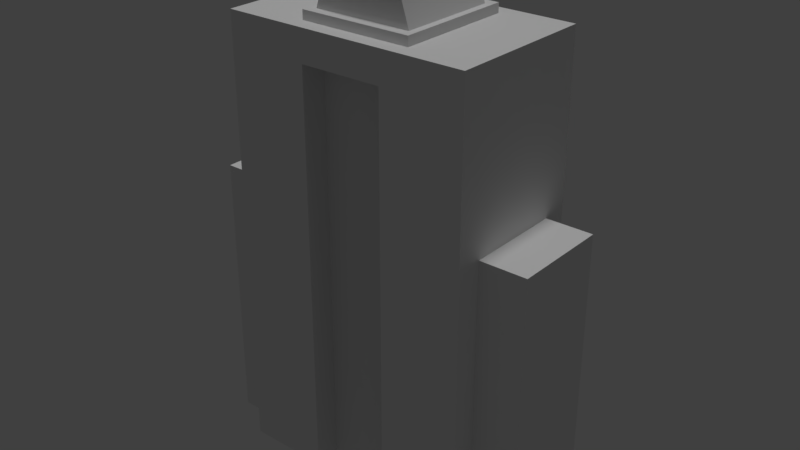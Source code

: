 # Source: GEDUNG2.blend  (saved by Blender 2.78.0; exported with 4.5.12 LTS)
import bpy
from mathutils import Matrix  # noqa: F401  (used for matrix-valued properties, if any)

bpy.ops.wm.read_factory_settings(use_empty=True)
scene = bpy.context.scene
scene.name = 'Scene'

# ---- collections
col_collection_1 = bpy.data.collections.new('Collection 1'); scene.collection.children.link(col_collection_1)

# ---- materials (node trees are filled in below, after node groups)
mat_jendela = bpy.data.materials.new('jendela')
mat_jendela.alpha_threshold = 0.0
mat_jendela.use_transparent_shadow = False
mat_jendela.preview_render_type = 'FLAT'
mat_jendela.roughness = 0.5
mat_atap = bpy.data.materials.new('atap')
mat_atap.alpha_threshold = 0.0
mat_atap.use_transparent_shadow = False
mat_atap.roughness = 0.5
mat_samping = bpy.data.materials.new('samping')
mat_samping.alpha_threshold = 0.0
mat_samping.use_transparent_shadow = False
mat_samping.roughness = 0.5
mat_puncak = bpy.data.materials.new('puncak')
mat_puncak.alpha_threshold = 0.0
mat_puncak.use_transparent_shadow = False
mat_puncak.roughness = 0.5

# ---- material node trees

# ---- world
world_world = bpy.data.worlds.new('World'); scene.world = world_world
world_world.color = (0.05088, 0.05088, 0.05088)
world_world.use_sun_shadow = False
world_world.sun_shadow_jitter_overblur = 0.0
world_world.cycles.sampling_method = 'MANUAL'

# ---- lights
light_hemi_001 = bpy.data.lights.new('Hemi.001', 'SUN')
light_hemi_001.transmission_factor = 0.0
light_hemi_001.angle = 0.1775
light_hemi_001.energy = 1.0
light_hemi_001.shadow_buffer_clip_start = 0.5
light_hemi_001.shadow_soft_size = 0.089
light_hemi_001.shadow_cascade_max_distance = 1000.0

# ---- meshes
me_cube_008 = bpy.data.meshes.new('Cube.008')
me_cube_008.from_pydata([(-0.6594, 1.511, 14.7), (-0.6594, -1.529, 14.7), (0.1004, 1.511, 15.25), (0.1004, -1.529, 15.25), (1.04, 1.511, 15.25), (1.04, -1.529, 15.25), (1.8, 1.511, 14.7), (1.8, -1.529, 14.7), (2.09, 1.511, 13.8), (2.09, -1.529, 13.8), (-0.9497, 1.511, 13.8), (-0.9497, -1.529, 13.8), (5.735, -1.497, 8.468), (5.735, 1.504, 8.468), (5.735, 1.504, -0.003841), (5.735, -1.497, -0.003841), (-4.692, -1.497, 8.468), (-4.692, -1.497, -0.003841), (-4.692, 1.504, -0.003841), (-4.692, 1.504, 8.468), (4.301, -1.497, 8.468), (-3.285, -1.497, 8.468), (4.301, 1.504, 8.468), (-3.285, 1.504, 8.468), (-1.142, -1.819, 13.86), (2.279, -1.819, 13.86), (2.279, 1.828, 13.86), (-1.142, 1.828, 13.86), (4.301, -1.497, -0.003841), (-3.285, -1.497, 13.58), (-1.142, -1.819, 13.58), (2.279, -1.819, 13.58), (4.301, -1.497, 13.58), (-3.285, -1.497, -0.003841), (-1.142, 1.828, 13.58), (2.279, 1.828, 13.58), (4.301, 1.504, 13.58), (4.301, 1.504, -0.003841), (-3.285, 1.504, 13.58), (-3.285, 1.504, -0.003841), (1.772, 1.503, 12.63), (-0.7565, 1.503, 12.63), (-0.7565, 1.503, -0.003841), (1.772, 1.503, -0.003841), (-0.7565, -1.498, 12.63), (1.772, -1.498, 12.63), (1.772, -1.498, -0.003841), (-0.7565, -1.498, -0.003841), (-0.7565, -2.299, 13.58), (1.772, -2.299, 13.58), (1.772, 2.299, 13.58), (-0.7565, 2.299, 13.58), (4.301, 2.299, 13.58), (4.301, -2.299, 13.58), (-3.285, 2.299, 13.58), (-3.285, -2.299, 13.58), (-3.285, -2.299, -0.003841), (-3.285, -2.299, 13.58), (-3.285, 2.299, -0.003841), (-3.285, 2.299, 13.58), (4.301, -2.299, -0.003841), (4.301, -2.299, 13.58), (4.301, 2.299, -0.003841), (4.301, 2.299, 13.58), (1.772, 2.299, -0.003841), (-0.7565, 2.299, -0.003841), (-0.7565, -2.299, -0.003841), (1.772, -2.299, -0.003841), (-3.285, -2.299, 12.63), (-3.285, 2.299, 12.63), (4.301, 2.299, 12.63), (4.301, -2.299, 12.63), (1.772, -2.299, 12.63), (-0.7565, -2.299, 12.63), (-0.7565, 2.299, 12.63), (1.772, 2.299, 12.63), (-0.7565, -1.498, -0.003841), (1.772, -1.498, -0.003841), (1.772, -1.498, 12.63), (-0.7565, -1.498, 12.63), (1.772, 1.503, -0.003841), (-0.7565, 1.503, -0.003841), (-0.7565, 1.503, 12.63), (1.772, 1.503, 12.63), (4.301, -1.497, 8.468), (-3.285, -1.497, 8.468), (4.301, 1.504, 8.468), (-3.285, 1.504, 8.468), (-3.285, -1.497, 12.63), (4.301, -1.497, -0.003841), (-3.285, -1.497, 13.58), (4.301, -1.497, 12.63), (4.301, -1.497, 13.58), (-3.285, -1.497, -0.003841), (-3.285, 1.504, 12.63), (4.301, 1.504, 12.63), (4.301, 1.504, 13.58), (4.301, 1.504, -0.003841), (-3.285, 1.504, 13.58), (-3.285, 1.504, -0.003841)], [], [(1, 0, 10, 11), (3, 2, 0, 1), (5, 4, 2, 3), (7, 6, 4, 5), (9, 8, 6, 7), (11, 9, 7, 5, 3, 1), (8, 10, 0, 2, 4, 6), (22, 20, 12, 13), (20, 28, 15, 12), (37, 22, 13, 14), (14, 13, 12, 15), (33, 21, 16, 17), (21, 23, 19, 16), (17, 16, 19, 18), (41, 40, 43, 42), (23, 39, 18, 19), (31, 35, 26, 25), (30, 31, 25, 24), (34, 30, 24, 27), (26, 27, 24, 25), (34, 38, 29, 30), (36, 35, 31, 32), (35, 34, 27, 26), (51, 54, 38, 34), (52, 50, 35, 36), (50, 51, 34, 35), (31, 30, 48, 49), (32, 31, 49, 53), (30, 29, 55, 48), (67, 72, 78, 77), (74, 65, 58, 69, 59, 63, 70, 62, 64, 75), (72, 67, 60, 71, 61, 57, 68, 56, 66, 73), (71, 60, 89, 84, 91), (69, 58, 99, 87, 94), (65, 74, 82, 81), (62, 70, 95, 86, 97), (85, 93, 56, 68, 88), (95, 96, 92, 91), (86, 95, 91, 84), (68, 57, 90, 88), (88, 90, 98, 94), (70, 63, 96, 95), (85, 88, 94, 87), (75, 83, 82, 74), (72, 73, 79, 78), (91, 92, 61, 71), (94, 98, 59, 69), (64, 80, 83, 75), (66, 76, 79, 73), (45, 44, 47, 46)])
me_cube_008.polygons.foreach_set('material_index', [3, 3, 3, 3, 3, 3, 3, 1, 2, 2, 2, 2, 1, 2, 2, 2, 3, 3, 3, 3, 1, 1, 3, 1, 1, 1, 1, 1, 1, 0, 0, 0, 0, 0, 0, 0, 0, 0, 0, 0, 0, 0, 0, 0, 0, 0, 0, 0, 0, 2])
_uv = me_cube_008.uv_layers.new(name='UVMap')
_uv.uv.foreach_set('vector', [0.06652, 0.3807, 0.06652, 0.5956, 9.006e-05, 0.5956, 9.008e-05, 0.3807, 0.133, 0.3807, 0.133, 0.5956, 0.06652, 0.5956, 0.06652, 0.3807, 0.1994, 0.3807, 0.1994, 0.5956, 0.133, 0.5956, 0.133, 0.3807, 0.2658, 0.3807, 0.2658, 0.5956, 0.1994, 0.5956, 0.1994, 0.3807, 0.3323, 0.3807, 0.3323, 0.5956, 0.2658, 0.5956, 0.2658, 0.3807, 0.05868, 0.2784, 0.2737, 0.2784, 0.2531, 0.3416, 0.1994, 0.3807, 0.133, 0.3807, 0.07921, 0.3416, 0.2737, 0.6979, 0.05868, 0.6979, 0.07921, 0.6347, 0.133, 0.5956, 0.1994, 0.5956, 0.2531, 0.6347, 0.1888, 0.6052, 0.1888, 0.9999, 0.000132, 0.9999, 0.0001321, 0.6052, 0.0001514, 0.5056, 0.0001514, 0.0001514, 0.0857, 0.0001514, 0.0857, 0.5056, 0.3503, 0.0001514, 0.3503, 0.5056, 0.2647, 0.5056, 0.2647, 0.0001514, 0.2647, 0.0001514, 0.2647, 0.5056, 0.0857, 0.5056, 0.0857, 0.0001514, 0.6975, 0.0001514, 0.6975, 0.5056, 0.6135, 0.5056, 0.6135, 0.0001514, 0.189, 0.9999, 0.189, 0.6052, 0.3741, 0.6052, 0.3741, 0.9999, 0.6135, 0.0001514, 0.6135, 0.5056, 0.4345, 0.5056, 0.4345, 0.0001514, 0.8487, 0.7541, 0.6978, 0.7541, 0.6978, 0.0001514, 0.8487, 0.0001514, 0.3506, 0.5056, 0.3506, 0.0001514, 0.4345, 0.0001514, 0.4345, 0.5056, 0.5, 9.034e-05, 0.758, 9.006e-05, 0.758, 0.02029, 0.5, 0.02029, 0.258, 9.041e-05, 0.5, 9.034e-05, 0.5, 0.02029, 0.258, 0.02029, 9.006e-05, 9.076e-05, 0.258, 9.041e-05, 0.258, 0.02029, 9.013e-05, 0.02029, 0.758, 0.02029, 0.9999, 0.02029, 0.9999, 0.2782, 0.758, 0.2782, 0.2821, 0.543, 0.0001323, 0.5003, 0.000132, 0.1056, 0.2821, 0.06324, 0.9981, 0.5003, 0.7321, 0.543, 0.7321, 0.06324, 0.9981, 0.1056, 0.758, 9.006e-05, 0.9999, 9.013e-05, 0.9999, 0.02029, 0.758, 0.02029, 0.3328, 0.6049, 0.0001323, 0.6049, 0.0001323, 0.5003, 0.2821, 0.543, 0.9981, 0.6049, 0.6655, 0.6049, 0.7321, 0.543, 0.9981, 0.5003, 0.6655, 0.6049, 0.3328, 0.6049, 0.2821, 0.543, 0.7321, 0.543, 0.7321, 0.06324, 0.2821, 0.06324, 0.3328, 0.0001326, 0.6655, 0.000132, 0.9981, 0.1056, 0.7321, 0.06324, 0.6655, 0.000132, 0.9981, 0.0001321, 0.2821, 0.06324, 0.000132, 0.1056, 0.000132, 0.0001328, 0.3328, 0.0001326, 0.9054, 9.934e-05, 0.9054, 0.4545, 0.8766, 0.4545, 0.8766, 9.931e-05, 0.7855, 0.4545, 0.7855, 9.931e-05, 0.8764, 9.937e-05, 0.8764, 0.4545, 0.8764, 0.4886, 0.6036, 0.4886, 0.6036, 0.4545, 0.6036, 9.994e-05, 0.6945, 9.996e-05, 0.6945, 0.4545, 0.3473, 0.4545, 0.3473, 0.0001001, 0.4383, 0.0001001, 0.4383, 0.4545, 0.4383, 0.4886, 0.1654, 0.4886, 0.1654, 0.4545, 0.1654, 0.0001005, 0.2564, 0.0001005, 0.2564, 0.4545, 0.4383, 0.4545, 0.4383, 0.0001001, 0.4671, 0.0001001, 0.4671, 0.3048, 0.4671, 0.4545, 9.944e-05, 0.4545, 9.931e-05, 9.993e-05, 0.02868, 9.991e-05, 0.02868, 0.3048, 0.02868, 0.4545, 0.9342, 9.931e-05, 0.9342, 0.4545, 0.9056, 0.4545, 0.9056, 9.931e-05, 0.6036, 9.994e-05, 0.6036, 0.4545, 0.575, 0.4545, 0.575, 0.3048, 0.575, 9.993e-05, 0.1366, 0.3048, 0.1366, 0.0001005, 0.1654, 0.0001005, 0.1654, 0.4545, 0.1366, 0.4545, 0.575, 0.4545, 0.575, 0.4886, 0.4671, 0.4886, 0.4671, 0.4545, 0.575, 0.3048, 0.575, 0.4545, 0.4671, 0.4545, 0.4671, 0.3048, 0.1654, 0.4545, 0.1654, 0.4886, 0.1366, 0.4886, 0.1366, 0.4545, 0.1366, 0.4545, 0.1366, 0.4886, 0.02868, 0.4886, 0.02868, 0.4545, 0.6036, 0.4545, 0.6036, 0.4886, 0.575, 0.4886, 0.575, 0.4545, 0.1366, 0.3048, 0.1366, 0.4545, 0.02868, 0.4545, 0.02868, 0.3048, 0.9342, 0.5455, 0.9056, 0.5455, 0.9056, 0.4545, 0.9342, 0.4545, 0.9054, 0.4545, 0.9054, 0.5455, 0.8766, 0.5455, 0.8766, 0.4545, 0.4671, 0.4545, 0.4671, 0.4886, 0.4383, 0.4886, 0.4383, 0.4545, 0.02868, 0.4545, 0.02868, 0.4886, 9.947e-05, 0.4886, 9.944e-05, 0.4545, 0.9342, 0.9999, 0.9056, 0.9999, 0.9056, 0.5455, 0.9342, 0.5455, 0.9054, 0.9999, 0.8766, 0.9999, 0.8766, 0.5455, 0.9054, 0.5455, 0.9998, 0.7541, 0.849, 0.7541, 0.849, 0.0001514, 0.9998, 0.0001514])
me_cube_008.materials.append(mat_jendela)
me_cube_008.materials.append(mat_atap)
me_cube_008.materials.append(mat_samping)
me_cube_008.materials.append(mat_puncak)
me_cube_008.use_remesh_preserve_volume = False
me_cube_008.use_remesh_preserve_attributes = False
me_cube_008.use_mirror_vertex_groups = False
me_cube_008.update()

# ---- objects
ob_hemi = bpy.data.objects.new('Hemi', light_hemi_001)
ob_cube = bpy.data.objects.new('Cube', me_cube_008)

# ---- transforms, parenting, visibility, modifiers, constraints
ob_hemi.location = (-0.4909, 11.3, 17.7)
ob_hemi.lineart.crease_threshold = 0.0
ob_cube.location = (0.0, 0.0, 0.0)
ob_cube.lineart.crease_threshold = 0.0

# ---- collection membership
col_collection_1.objects.link(ob_hemi)
col_collection_1.objects.link(ob_cube)

# ---- scene / render settings (as saved in the file)
scene.frame_start = 1; scene.frame_end = 250; scene.frame_set(28)
scene.render.engine = 'BLENDER_EEVEE_NEXT'
scene.render.resolution_percentage = 50
scene.render.dither_intensity = 0.0
scene.cycles.use_denoising = False
scene.cycles.samples = 128
scene.cycles.sampling_pattern = 'TABULATED_SOBOL'
scene.cycles.light_sampling_threshold = 0.0
scene.cycles.use_adaptive_sampling = False
scene.cycles.use_light_tree = False
scene.cycles.blur_glossy = 0.0
scene.cycles.sample_clamp_indirect = 0.0
scene.view_settings.view_transform = 'Standard'
bpy.context.view_layer.update()

# ---- added for rendering (the .blend has no active camera): camera
cam_auto = bpy.data.cameras.new('AutoCamera')
cam_auto.lens = 50.0
cam_auto.sensor_width = 36.0
cam_auto.clip_end = 1000.0
ob_auto_camera = bpy.data.objects.new('AutoCamera', cam_auto)
scene.collection.objects.link(ob_auto_camera)
ob_auto_camera.location = (18.1367, -21.1385, 21.7145)
ob_auto_camera.rotation_euler = (1.09748, -7.21219e-08, 0.694738)
scene.camera = ob_auto_camera
bpy.context.view_layer.update()
